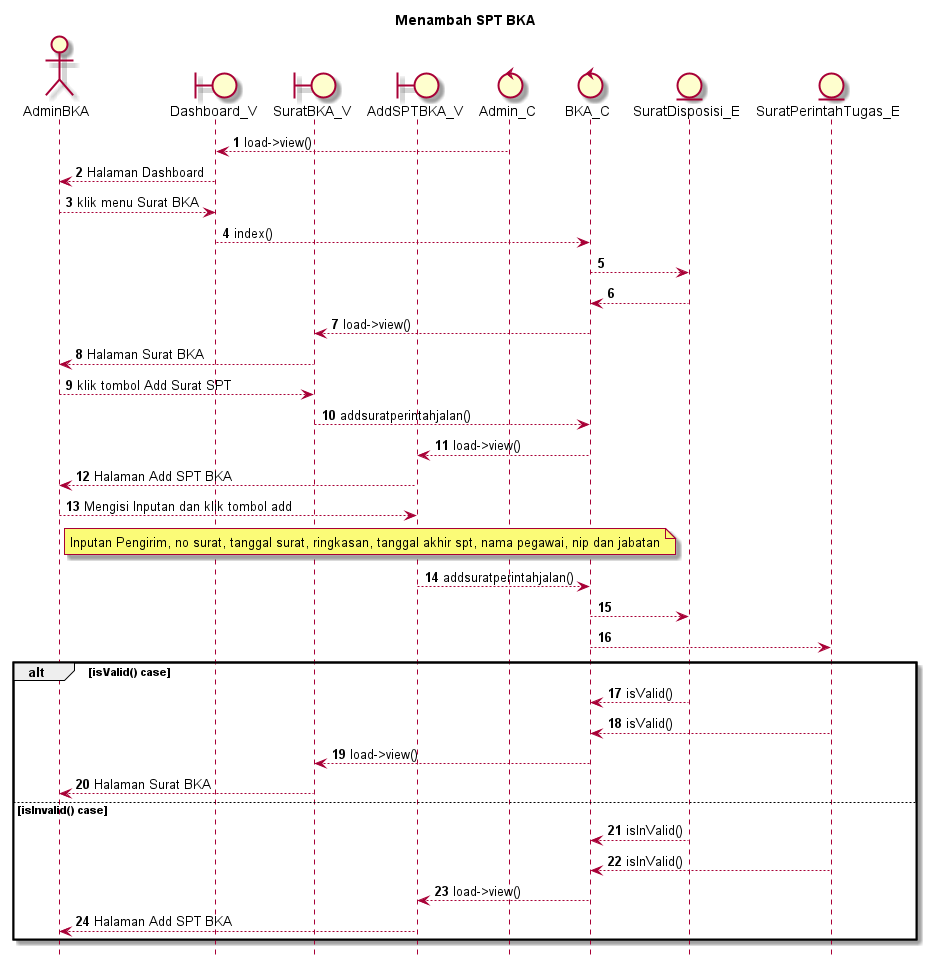

The diagram above was rendered by PlantUML. Its source (embedded in the PNG):
@startuml

autonumber
hide footbox
title Menambah SPT BKA

Actor AdminBKA
boundary Dashboard_V
boundary SuratBKA_V
boundary AddSPTBKA_V
control Admin_C
control BKA_C
Entity SuratDisposisi_E
Entity SuratPerintahTugas_E

Admin_C --> Dashboard_V: load->view()
Dashboard_V --> AdminBKA: Halaman Dashboard
AdminBKA --> Dashboard_V: klik menu Surat BKA
Dashboard_V --> BKA_C: index()
BKA_C --> SuratDisposisi_E:
    
    SuratDisposisi_E --> BKA_C:
    BKA_C --> SuratBKA_V: load->view()
    SuratBKA_V --> AdminBKA: Halaman Surat BKA

AdminBKA --> SuratBKA_V: klik tombol Add Surat SPT
SuratBKA_V --> BKA_C: addsuratperintahjalan()
BKA_C --> AddSPTBKA_V: load->view()
AddSPTBKA_V --> AdminBKA: Halaman Add SPT BKA

AdminBKA --> AddSPTBKA_V: Mengisi Inputan dan klik tombol add
    note right of AdminBKA
        Inputan Pengirim, no surat, tanggal surat, ringkasan, tanggal akhir spt, nama pegawai, nip dan jabatan
            end note
AddSPTBKA_V --> BKA_C: addsuratperintahjalan()
BKA_C --> SuratDisposisi_E:
BKA_C --> SuratPerintahTugas_E:

alt isValid() case
    
    SuratDisposisi_E --> BKA_C: isValid()
    SuratPerintahTugas_E --> BKA_C: isValid()
    BKA_C --> SuratBKA_V: load->view()
    SuratBKA_V --> AdminBKA: Halaman Surat BKA

else isInvalid() case
    
    SuratDisposisi_E --> BKA_C: isInValid()
    SuratPerintahTugas_E --> BKA_C: isInValid()
    BKA_C --> AddSPTBKA_V: load->view()
    AddSPTBKA_V --> AdminBKA: Halaman Add SPT BKA

end
@enduml